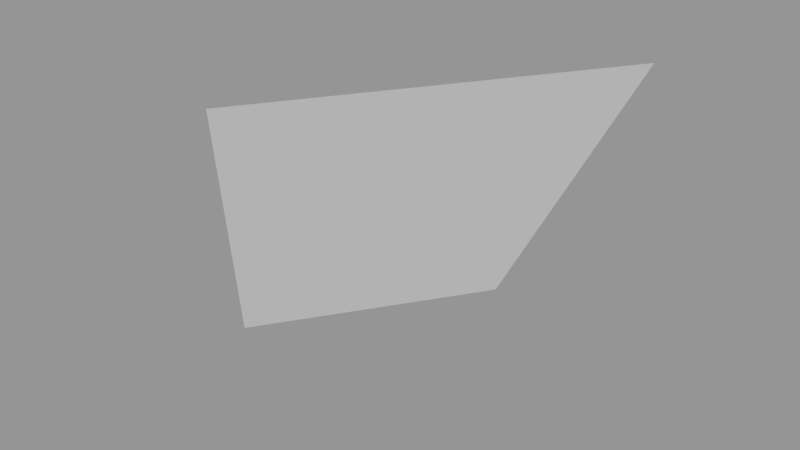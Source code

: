 # Source: Surface096.blend  (saved by Blender 2.79.0; exported with 4.5.12 LTS)
import bpy
from mathutils import Matrix  # noqa: F401  (used for matrix-valued properties, if any)

bpy.ops.wm.read_factory_settings(use_empty=True)
scene = bpy.context.scene
scene.name = 'Scene'

# ---- collections
col_collection_1 = bpy.data.collections.new('Collection 1'); scene.collection.children.link(col_collection_1)

# ---- meshes
me_sphere_101 = bpy.data.meshes.new('Sphere.101')
me_sphere_101.from_pydata([(0.8536, -0.3536, -0.3827), (0.6533, -0.2706, -0.7071), (0.6533, -0.6533, -0.3827), (0.5, -0.5, -0.7071)], [], [(1, 0, 2, 3)])
_ca = me_sphere_101.color_attributes.new('Col', 'BYTE_COLOR', 'CORNER')
_ca.data.foreach_set('color', [1.0, 1.0, 1.0, 1.0, 1.0, 1.0, 1.0, 1.0, 1.0, 1.0, 1.0, 1.0, 1.0, 1.0, 1.0, 1.0])
me_sphere_101.use_remesh_preserve_volume = False
me_sphere_101.use_remesh_preserve_attributes = False
me_sphere_101.use_mirror_vertex_groups = False
me_sphere_101.update()

# ---- objects
ob_surface096 = bpy.data.objects.new('Surface096', me_sphere_101)

# ---- transforms, parenting, visibility, modifiers, constraints
ob_surface096.location = (0.0, 0.0, 0.0)
ob_surface096.scale = (1e+04, 1e+04, 1e+04)
ob_surface096.lineart.crease_threshold = 0.0

# ---- collection membership
col_collection_1.objects.link(ob_surface096)

# ---- scene / render settings (as saved in the file)
scene.frame_start = 1; scene.frame_end = 250; scene.frame_set(1)
scene.render.engine = 'BLENDER_EEVEE_NEXT'
scene.render.resolution_percentage = 50
scene.render.dither_intensity = 0.0
scene.cycles.use_denoising = False
scene.cycles.samples = 128
scene.cycles.sampling_pattern = 'TABULATED_SOBOL'
scene.cycles.use_adaptive_sampling = False
scene.cycles.use_light_tree = False
scene.cycles.blur_glossy = 0.0
scene.cycles.sample_clamp_indirect = 0.0
scene.view_settings.view_transform = 'Standard'
bpy.context.view_layer.update()

# ---- added for rendering (the .blend has no active camera and no usable light): camera, sun + grey world if the file has none
cam_auto = bpy.data.cameras.new('AutoCamera')
cam_auto.lens = 50.0
cam_auto.sensor_width = 36.0
cam_auto.clip_end = 99659.5
ob_auto_camera = bpy.data.objects.new('AutoCamera', cam_auto)
scene.collection.objects.link(ob_auto_camera)
ob_auto_camera.location = (12446.4, -11433.7, -906.05)
ob_auto_camera.rotation_euler = (1.09748, -7.21219e-08, 0.694738)
scene.camera = ob_auto_camera
light_auto_sun = bpy.data.lights.new('AutoSun', 'SUN')
light_auto_sun.energy = 3.0
light_auto_sun.angle = 0.0523599
ob_auto_sun = bpy.data.objects.new('AutoSun', light_auto_sun)
scene.collection.objects.link(ob_auto_sun)
ob_auto_sun.rotation_euler = (0.872665, 0.174533, 0.523599)
if scene.world is None:
    world_auto = bpy.data.worlds.new('AutoWorld')
    world_auto.color = (0.3, 0.3, 0.3)
    scene.world = world_auto
bpy.context.view_layer.update()
